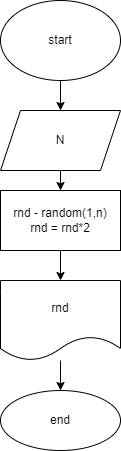

The diagram above was exported from draw.io. Its source (the exported page's mxGraphModel, read from the mxfile embedded in the PNG):
<mxGraphModel dx="1118" dy="341" grid="1" gridSize="10" guides="1" tooltips="1" connect="1" arrows="1" fold="1" page="1" pageScale="1" pageWidth="827" pageHeight="1169" math="0" shadow="0">
  <root>
    <mxCell id="0" />
    <mxCell id="1" parent="0" />
    <mxCell id="4" value="" style="edgeStyle=none;html=1;" edge="1" parent="1" source="2" target="3">
      <mxGeometry relative="1" as="geometry" />
    </mxCell>
    <mxCell id="2" value="start" style="ellipse;whiteSpace=wrap;html=1;" vertex="1" parent="1">
      <mxGeometry x="330" y="10" width="120" height="80" as="geometry" />
    </mxCell>
    <mxCell id="6" value="" style="edgeStyle=none;html=1;" edge="1" parent="1" source="3" target="5">
      <mxGeometry relative="1" as="geometry" />
    </mxCell>
    <mxCell id="3" value="N" style="shape=parallelogram;perimeter=parallelogramPerimeter;whiteSpace=wrap;html=1;fixedSize=1;" vertex="1" parent="1">
      <mxGeometry x="330" y="120" width="120" height="60" as="geometry" />
    </mxCell>
    <mxCell id="8" value="" style="edgeStyle=none;html=1;" edge="1" parent="1" source="5" target="7">
      <mxGeometry relative="1" as="geometry" />
    </mxCell>
    <mxCell id="5" value="rnd - random(1,n)&lt;br&gt;rnd = rnd*2" style="whiteSpace=wrap;html=1;" vertex="1" parent="1">
      <mxGeometry x="330" y="200" width="120" height="60" as="geometry" />
    </mxCell>
    <mxCell id="11" value="" style="edgeStyle=none;html=1;" edge="1" parent="1" source="7" target="10">
      <mxGeometry relative="1" as="geometry" />
    </mxCell>
    <mxCell id="7" value="rnd" style="shape=document;whiteSpace=wrap;html=1;boundedLbl=1;" vertex="1" parent="1">
      <mxGeometry x="330" y="290" width="120" height="80" as="geometry" />
    </mxCell>
    <mxCell id="10" value="end" style="ellipse;whiteSpace=wrap;html=1;" vertex="1" parent="1">
      <mxGeometry x="330" y="400" width="120" height="60" as="geometry" />
    </mxCell>
  </root>
</mxGraphModel>